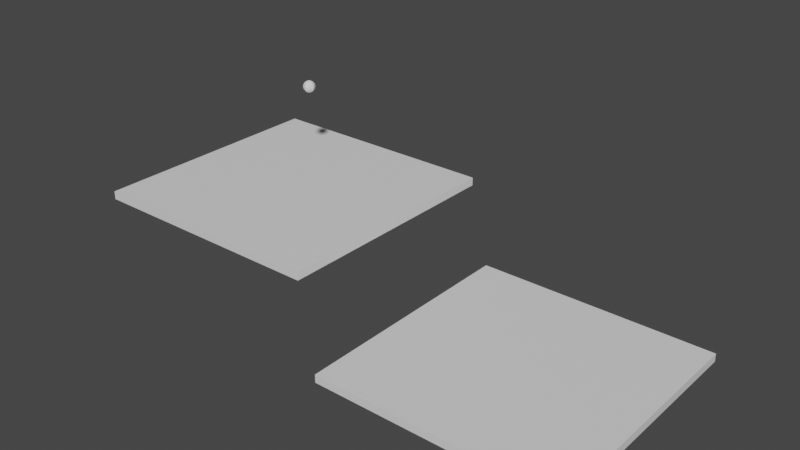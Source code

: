 # Source: test.blend  (saved by Blender 3.6.11; exported with 4.5.12 LTS)
import bpy
from mathutils import Matrix  # noqa: F401  (used for matrix-valued properties, if any)

bpy.ops.wm.read_factory_settings(use_empty=True)
scene = bpy.context.scene
scene.name = 'Scene'

# ---- collections
col_background = bpy.data.collections.new('background'); scene.collection.children.link(col_background)
col_level = bpy.data.collections.new('level'); scene.collection.children.link(col_level)

# ---- materials (node trees are filled in below, after node groups)
mat_material_001 = bpy.data.materials.new('Material.001')
mat_material_001.alpha_threshold = 0.0
mat_material_001.use_transparent_shadow = False
mat_material_001.roughness = 0.5
mat_material_001.line_color = (0.0, 0.0, 0.0, 1.0)

# ---- material node trees
mat_material_001.use_nodes = True; mat_material_001.node_tree.nodes.clear()
_N = mat_material_001.node_tree.nodes; _L = mat_material_001.node_tree.links
n0 = _N.new('ShaderNodeOutputMaterial'); n0.name = 'Material Output'; n0.location = (300, 300)
n1 = _N.new('ShaderNodeBsdfPrincipled'); n1.name = 'Principled BSDF'; n1.location = (10, 300)
n1.distribution = 'GGX'
n1.subsurface_method = 'RANDOM_WALK_SKIN'
n1.inputs[3].default_value = 1.45
n1.inputs[27].default_value = (0.0, 0.0, 0.0, 1.0)
n1.inputs[28].default_value = 1.0
_L.new(n1.outputs[0], n0.inputs[0])
n0.is_active_output = True

# ---- world
world_world = bpy.data.worlds.new('World'); scene.world = world_world
world_world.use_nodes = True; world_world.node_tree.nodes.clear()
_N = world_world.node_tree.nodes; _L = world_world.node_tree.links
n0 = _N.new('ShaderNodeOutputWorld'); n0.name = 'World Output'; n0.location = (300, 300)
n1 = _N.new('ShaderNodeBackground'); n1.name = 'Background'; n1.location = (10, 300)
n1.inputs[0].default_value = (0.05088, 0.05088, 0.05088, 1.0)
_L.new(n1.outputs[0], n0.inputs[0])
n0.is_active_output = True
world_world.color = (0.05088, 0.05088, 0.05088)
world_world.use_sun_shadow = False
world_world.sun_shadow_jitter_overblur = 0.0

# ---- meshes
me_cube_002 = bpy.data.meshes.new('Cube.002')
me_cube_002.from_pydata([(1.0, 1.0, 1.0), (1.0, 1.0, -1.0), (1.0, -1.0, 1.0), (1.0, -1.0, -1.0), (-1.0, 1.0, 1.0), (-1.0, 1.0, -1.0), (-1.0, -1.0, 1.0), (-1.0, -1.0, -1.0)], [], [(0, 4, 6, 2), (3, 2, 6, 7), (7, 6, 4, 5), (5, 1, 3, 7), (1, 0, 2, 3), (5, 4, 0, 1)])
_uv = me_cube_002.uv_layers.new(name='UVMap')
_uv.uv.foreach_set('vector', [0.625, 0.5, 0.875, 0.5, 0.875, 0.75, 0.625, 0.75, 0.375, 0.75, 0.625, 0.75, 0.625, 1.0, 0.375, 1.0, 0.375, 0.0, 0.625, 0.0, 0.625, 0.25, 0.375, 0.25, 0.125, 0.5, 0.375, 0.5, 0.375, 0.75, 0.125, 0.75, 0.375, 0.5, 0.625, 0.5, 0.625, 0.75, 0.375, 0.75, 0.375, 0.25, 0.625, 0.25, 0.625, 0.5, 0.375, 0.5])
me_cube_002.materials.append(mat_material_001)
me_cube_002.use_mirror_vertex_groups = False
me_cube_002.update()
me_sphere = bpy.data.meshes.new('Sphere')
me_sphere.from_pydata([(0.07847, 0.07847, 0.2679), (0.145, 0.145, 0.2051), (0.1895, 0.1895, 0.111), (0.2051, 0.2051, 0.0), (0.1895, 0.1895, -0.111), (0.145, 0.145, -0.2051), (0.07847, 0.07847, -0.2679), (0.111, 0.0, 0.2679), (0.2051, 0.0, 0.2051), (0.2679, 0.0, 0.111), (0.29, 0.0, 0.0), (0.2679, 0.0, -0.111), (0.2051, 0.0, -0.2051), (0.111, 0.0, -0.2679), (0.07847, -0.07847, 0.2679), (0.145, -0.145, 0.2051), (0.1895, -0.1895, 0.111), (0.2051, -0.2051, 0.0), (0.1895, -0.1895, -0.111), (0.145, -0.145, -0.2051), (0.07847, -0.07847, -0.2679), (0.0, -0.111, 0.2679), (0.0, -0.2051, 0.2051), (0.0, -0.2679, 0.111), (0.0, -0.29, 0.0), (0.0, -0.2679, -0.111), (0.0, -0.2051, -0.2051), (0.0, -0.111, -0.2679), (-0.07847, -0.07847, 0.2679), (-0.145, -0.145, 0.2051), (-0.1895, -0.1895, 0.111), (-0.2051, -0.2051, 0.0), (-0.1895, -0.1895, -0.111), (-0.145, -0.145, -0.2051), (-0.07847, -0.07847, -0.2679), (-0.111, 0.0, 0.2679), (-0.2051, 0.0, 0.2051), (-0.2679, 0.0, 0.111), (-0.29, 0.0, 0.0), (-0.2679, 0.0, -0.111), (-0.2051, 0.0, -0.2051), (-0.111, 0.0, -0.2679), (-0.07847, 0.07847, 0.2679), (-0.145, 0.145, 0.2051), (-0.1895, 0.1895, 0.111), (-0.2051, 0.2051, 0.0), (-0.1895, 0.1895, -0.111), (-0.145, 0.145, -0.2051), (-0.07847, 0.07847, -0.2679), (0.0, 0.0, -0.29), (0.0, 0.0, 0.29), (0.0, 0.111, 0.2679), (0.0, 0.2051, 0.2051), (0.0, 0.2679, 0.111), (0.0, 0.29, 0.0), (0.0, 0.2679, -0.111), (0.0, 0.2051, -0.2051), (0.0, 0.111, -0.2679)], [], [(53, 52, 1, 2), (51, 50, 0), (49, 57, 6), (56, 55, 4, 5), (54, 53, 2, 3), (52, 51, 0, 1), (57, 56, 5, 6), (55, 54, 3, 4), (5, 4, 11, 12), (3, 2, 9, 10), (1, 0, 7, 8), (6, 5, 12, 13), (4, 3, 10, 11), (2, 1, 8, 9), (0, 50, 7), (49, 6, 13), (13, 12, 19, 20), (11, 10, 17, 18), (9, 8, 15, 16), (7, 50, 14), (49, 13, 20), (12, 11, 18, 19), (10, 9, 16, 17), (8, 7, 14, 15), (18, 17, 24, 25), (16, 15, 22, 23), (14, 50, 21), (49, 20, 27), (19, 18, 25, 26), (17, 16, 23, 24), (15, 14, 21, 22), (20, 19, 26, 27), (49, 27, 34), (26, 25, 32, 33), (24, 23, 30, 31), (22, 21, 28, 29), (27, 26, 33, 34), (25, 24, 31, 32), (23, 22, 29, 30), (21, 50, 28), (31, 30, 37, 38), (29, 28, 35, 36), (34, 33, 40, 41), (32, 31, 38, 39), (30, 29, 36, 37), (28, 50, 35), (49, 34, 41), (33, 32, 39, 40), (41, 40, 47, 48), (39, 38, 45, 46), (37, 36, 43, 44), (35, 50, 42), (49, 41, 48), (40, 39, 46, 47), (38, 37, 44, 45), (36, 35, 42, 43), (44, 43, 52, 53), (42, 50, 51), (49, 48, 57), (47, 46, 55, 56), (45, 44, 53, 54), (43, 42, 51, 52), (48, 47, 56, 57), (46, 45, 54, 55)])
_uv = me_sphere.uv_layers.new(name='UVMap')
_uv.uv.foreach_set('vector', [0.75, 0.625, 0.75, 0.75, 0.625, 0.75, 0.625, 0.625, 0.75, 0.875, 0.6875, 1.0, 0.625, 0.875, 0.6875, 0.0, 0.75, 0.125, 0.625, 0.125, 0.75, 0.25, 0.75, 0.375, 0.625, 0.375, 0.625, 0.25, 0.75, 0.5, 0.75, 0.625, 0.625, 0.625, 0.625, 0.5, 0.75, 0.75, 0.75, 0.875, 0.625, 0.875, 0.625, 0.75, 0.75, 0.125, 0.75, 0.25, 0.625, 0.25, 0.625, 0.125, 0.75, 0.375, 0.75, 0.5, 0.625, 0.5, 0.625, 0.375, 0.625, 0.25, 0.625, 0.375, 0.5, 0.375, 0.5, 0.25, 0.625, 0.5, 0.625, 0.625, 0.5, 0.625, 0.5, 0.5, 0.625, 0.75, 0.625, 0.875, 0.5, 0.875, 0.5, 0.75, 0.625, 0.125, 0.625, 0.25, 0.5, 0.25, 0.5, 0.125, 0.625, 0.375, 0.625, 0.5, 0.5, 0.5, 0.5, 0.375, 0.625, 0.625, 0.625, 0.75, 0.5, 0.75, 0.5, 0.625, 0.625, 0.875, 0.5625, 1.0, 0.5, 0.875, 0.5625, 0.0, 0.625, 0.125, 0.5, 0.125, 0.5, 0.125, 0.5, 0.25, 0.375, 0.25, 0.375, 0.125, 0.5, 0.375, 0.5, 0.5, 0.375, 0.5, 0.375, 0.375, 0.5, 0.625, 0.5, 0.75, 0.375, 0.75, 0.375, 0.625, 0.5, 0.875, 0.4375, 1.0, 0.375, 0.875, 0.4375, 0.0, 0.5, 0.125, 0.375, 0.125, 0.5, 0.25, 0.5, 0.375, 0.375, 0.375, 0.375, 0.25, 0.5, 0.5, 0.5, 0.625, 0.375, 0.625, 0.375, 0.5, 0.5, 0.75, 0.5, 0.875, 0.375, 0.875, 0.375, 0.75, 0.375, 0.375, 0.375, 0.5, 0.25, 0.5, 0.25, 0.375, 0.375, 0.625, 0.375, 0.75, 0.25, 0.75, 0.25, 0.625, 0.375, 0.875, 0.3125, 1.0, 0.25, 0.875, 0.3125, 0.0, 0.375, 0.125, 0.25, 0.125, 0.375, 0.25, 0.375, 0.375, 0.25, 0.375, 0.25, 0.25, 0.375, 0.5, 0.375, 0.625, 0.25, 0.625, 0.25, 0.5, 0.375, 0.75, 0.375, 0.875, 0.25, 0.875, 0.25, 0.75, 0.375, 0.125, 0.375, 0.25, 0.25, 0.25, 0.25, 0.125, 0.1875, 0.0, 0.25, 0.125, 0.125, 0.125, 0.25, 0.25, 0.25, 0.375, 0.125, 0.375, 0.125, 0.25, 0.25, 0.5, 0.25, 0.625, 0.125, 0.625, 0.125, 0.5, 0.25, 0.75, 0.25, 0.875, 0.125, 0.875, 0.125, 0.75, 0.25, 0.125, 0.25, 0.25, 0.125, 0.25, 0.125, 0.125, 0.25, 0.375, 0.25, 0.5, 0.125, 0.5, 0.125, 0.375, 0.25, 0.625, 0.25, 0.75, 0.125, 0.75, 0.125, 0.625, 0.25, 0.875, 0.1875, 1.0, 0.125, 0.875, 0.125, 0.5, 0.125, 0.625, 0.0, 0.625, 0.0, 0.5, 0.125, 0.75, 0.125, 0.875, 0.0, 0.875, 0.0, 0.75, 0.125, 0.125, 0.125, 0.25, 0.0, 0.25, 0.0, 0.125, 0.125, 0.375, 0.125, 0.5, 0.0, 0.5, 0.0, 0.375, 0.125, 0.625, 0.125, 0.75, 0.0, 0.75, 0.0, 0.625, 0.125, 0.875, 0.0625, 1.0, 0.0, 0.875, 0.0625, 0.0, 0.125, 0.125, 0.0, 0.125, 0.125, 0.25, 0.125, 0.375, 0.0, 0.375, 0.0, 0.25, 1.0, 0.125, 1.0, 0.25, 0.875, 0.25, 0.875, 0.125, 1.0, 0.375, 1.0, 0.5, 0.875, 0.5, 0.875, 0.375, 1.0, 0.625, 1.0, 0.75, 0.875, 0.75, 0.875, 0.625, 1.0, 0.875, 0.9375, 1.0, 0.875, 0.875, 0.9375, 0.0, 1.0, 0.125, 0.875, 0.125, 1.0, 0.25, 1.0, 0.375, 0.875, 0.375, 0.875, 0.25, 1.0, 0.5, 1.0, 0.625, 0.875, 0.625, 0.875, 0.5, 1.0, 0.75, 1.0, 0.875, 0.875, 0.875, 0.875, 0.75, 0.875, 0.625, 0.875, 0.75, 0.75, 0.75, 0.75, 0.625, 0.875, 0.875, 0.8125, 1.0, 0.75, 0.875, 0.8125, 0.0, 0.875, 0.125, 0.75, 0.125, 0.875, 0.25, 0.875, 0.375, 0.75, 0.375, 0.75, 0.25, 0.875, 0.5, 0.875, 0.625, 0.75, 0.625, 0.75, 0.5, 0.875, 0.75, 0.875, 0.875, 0.75, 0.875, 0.75, 0.75, 0.875, 0.125, 0.875, 0.25, 0.75, 0.25, 0.75, 0.125, 0.875, 0.375, 0.875, 0.5, 0.75, 0.5, 0.75, 0.375])
me_sphere.update()
me_cube_001 = bpy.data.meshes.new('Cube.001')
me_cube_001.from_pydata([(1.0, 1.0, 1.0), (1.0, 1.0, -1.0), (1.0, -1.0, 1.0), (1.0, -1.0, -1.0), (-1.0, 1.0, 1.0), (-1.0, 1.0, -1.0), (-1.0, -1.0, 1.0), (-1.0, -1.0, -1.0)], [], [(0, 4, 6, 2), (3, 2, 6, 7), (7, 6, 4, 5), (5, 1, 3, 7), (1, 0, 2, 3), (5, 4, 0, 1)])
_uv = me_cube_001.uv_layers.new(name='UVMap')
_uv.uv.foreach_set('vector', [0.625, 0.5, 0.875, 0.5, 0.875, 0.75, 0.625, 0.75, 0.375, 0.75, 0.625, 0.75, 0.625, 1.0, 0.375, 1.0, 0.375, 0.0, 0.625, 0.0, 0.625, 0.25, 0.375, 0.25, 0.125, 0.5, 0.375, 0.5, 0.375, 0.75, 0.125, 0.75, 0.375, 0.5, 0.625, 0.5, 0.625, 0.75, 0.375, 0.75, 0.375, 0.25, 0.625, 0.25, 0.625, 0.5, 0.375, 0.5])
me_cube_001.materials.append(mat_material_001)
me_cube_001.use_mirror_vertex_groups = False
me_cube_001.update()

# ---- objects
ob_collider = bpy.data.objects.new('collider', me_cube_002)
ob_ball = bpy.data.objects.new('ball', me_sphere)
ob_collider_001 = bpy.data.objects.new('collider.001', me_cube_001)

# ---- transforms, parenting, visibility, modifiers, constraints
ob_collider.location = (0.0, 0.0, 0.0)
ob_collider.scale = (6.0, 6.0, 0.2)
ob_collider.lock_rotations_4d = False
ob_collider.empty_display_type = 'ARROWS'
ob_collider.lineart.crease_threshold = 0.0
ob_ball.location = (-0.2551, 1.412, 4.668)
ob_collider_001.location = (13.52, -0.76, -3.961)
ob_collider_001.scale = (6.0, 6.0, 0.2)
ob_collider_001.lock_rotations_4d = False
ob_collider_001.empty_display_type = 'ARROWS'
ob_collider_001.lineart.crease_threshold = 0.0

# ---- collection membership
col_level.objects.link(ob_collider)
col_level.objects.link(ob_ball)
col_level.objects.link(ob_collider_001)

# ---- scene / render settings (as saved in the file)
scene.frame_start = 1; scene.frame_end = 250; scene.frame_set(21)
scene.render.engine = 'BLENDER_EEVEE_NEXT'
scene.cycles.sampling_pattern = 'TABULATED_SOBOL'
scene.view_settings.view_transform = 'Filmic'
bpy.context.view_layer.update()

# ---- added for rendering (the .blend has no active camera and no usable light): camera, sun
cam_auto = bpy.data.cameras.new('AutoCamera')
cam_auto.lens = 50.0
cam_auto.sensor_width = 36.0
cam_auto.clip_end = 1000.0
ob_auto_camera = bpy.data.objects.new('AutoCamera', cam_auto)
scene.collection.objects.link(ob_auto_camera)
ob_auto_camera.location = (34.4758, -33.6383, 22.5709)
ob_auto_camera.rotation_euler = (1.09748, -7.21219e-08, 0.694738)
scene.camera = ob_auto_camera
light_auto_sun = bpy.data.lights.new('AutoSun', 'SUN')
light_auto_sun.energy = 3.0
light_auto_sun.angle = 0.0523599
ob_auto_sun = bpy.data.objects.new('AutoSun', light_auto_sun)
scene.collection.objects.link(ob_auto_sun)
ob_auto_sun.rotation_euler = (0.872665, 0.174533, 0.523599)
bpy.context.view_layer.update()
